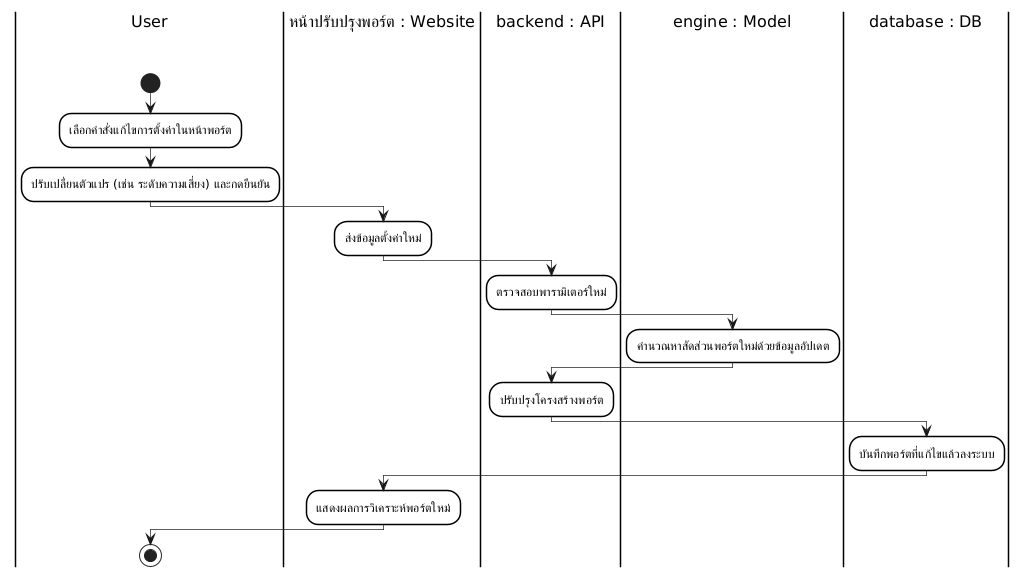

The diagram above was rendered by PlantUML. Its source (embedded in the PNG):
@startuml
skinparam monochrome true
skinparam shadowing false
skinparam backgroundcolor white
skinparam ranksep 50

' Swimlane Styling
skinparam SwimlaneBorderColor black
skinparam SwimlaneBorderThickness 1.5
skinparam SwimlaneBackgroundColor white
skinparam SwimlaneTitleBackgroundColor white
skinparam SwimlaneTitleFontColor black
skinparam SwimlaneTitleFontSize 16
skinparam SwimlaneTitleFontName Arial

' Activity Styling
skinparam ActivityBackgroundColor white
skinparam ActivityBorderColor black
skinparam ActivityBorderThickness 1.5
skinparam ArrowThickness 0.7

|User\n\n|
start
:เลือกคำสั่งแก้ไขการตั้งค่าในหน้าพอร์ต;
:ปรับเปลี่ยนตัวแปร (เช่น ระดับความเสี่ยง) และกดยืนยัน;
|หน้าปรับปรุงพอร์ต : Website\n\n|
:ส่งข้อมูลตั้งค่าใหม่;
|backend : API\n\n|
:ตรวจสอบพารามิเตอร์ใหม่;
|engine : Model\n\n|
:คำนวณหาสัดส่วนพอร์ตใหม่ด้วยข้อมูลอัปเดต;
|backend : API\n\n|
:ปรับปรุงโครงสร้างพอร์ต;
|database : DB\n\n|
:บันทึกพอร์ตที่แก้ไขแล้วลงระบบ;
|หน้าปรับปรุงพอร์ต : Website\n\n|
:แสดงผลการวิเคราะห์พอร์ตใหม่;
|User\n\n|
stop
@enduml